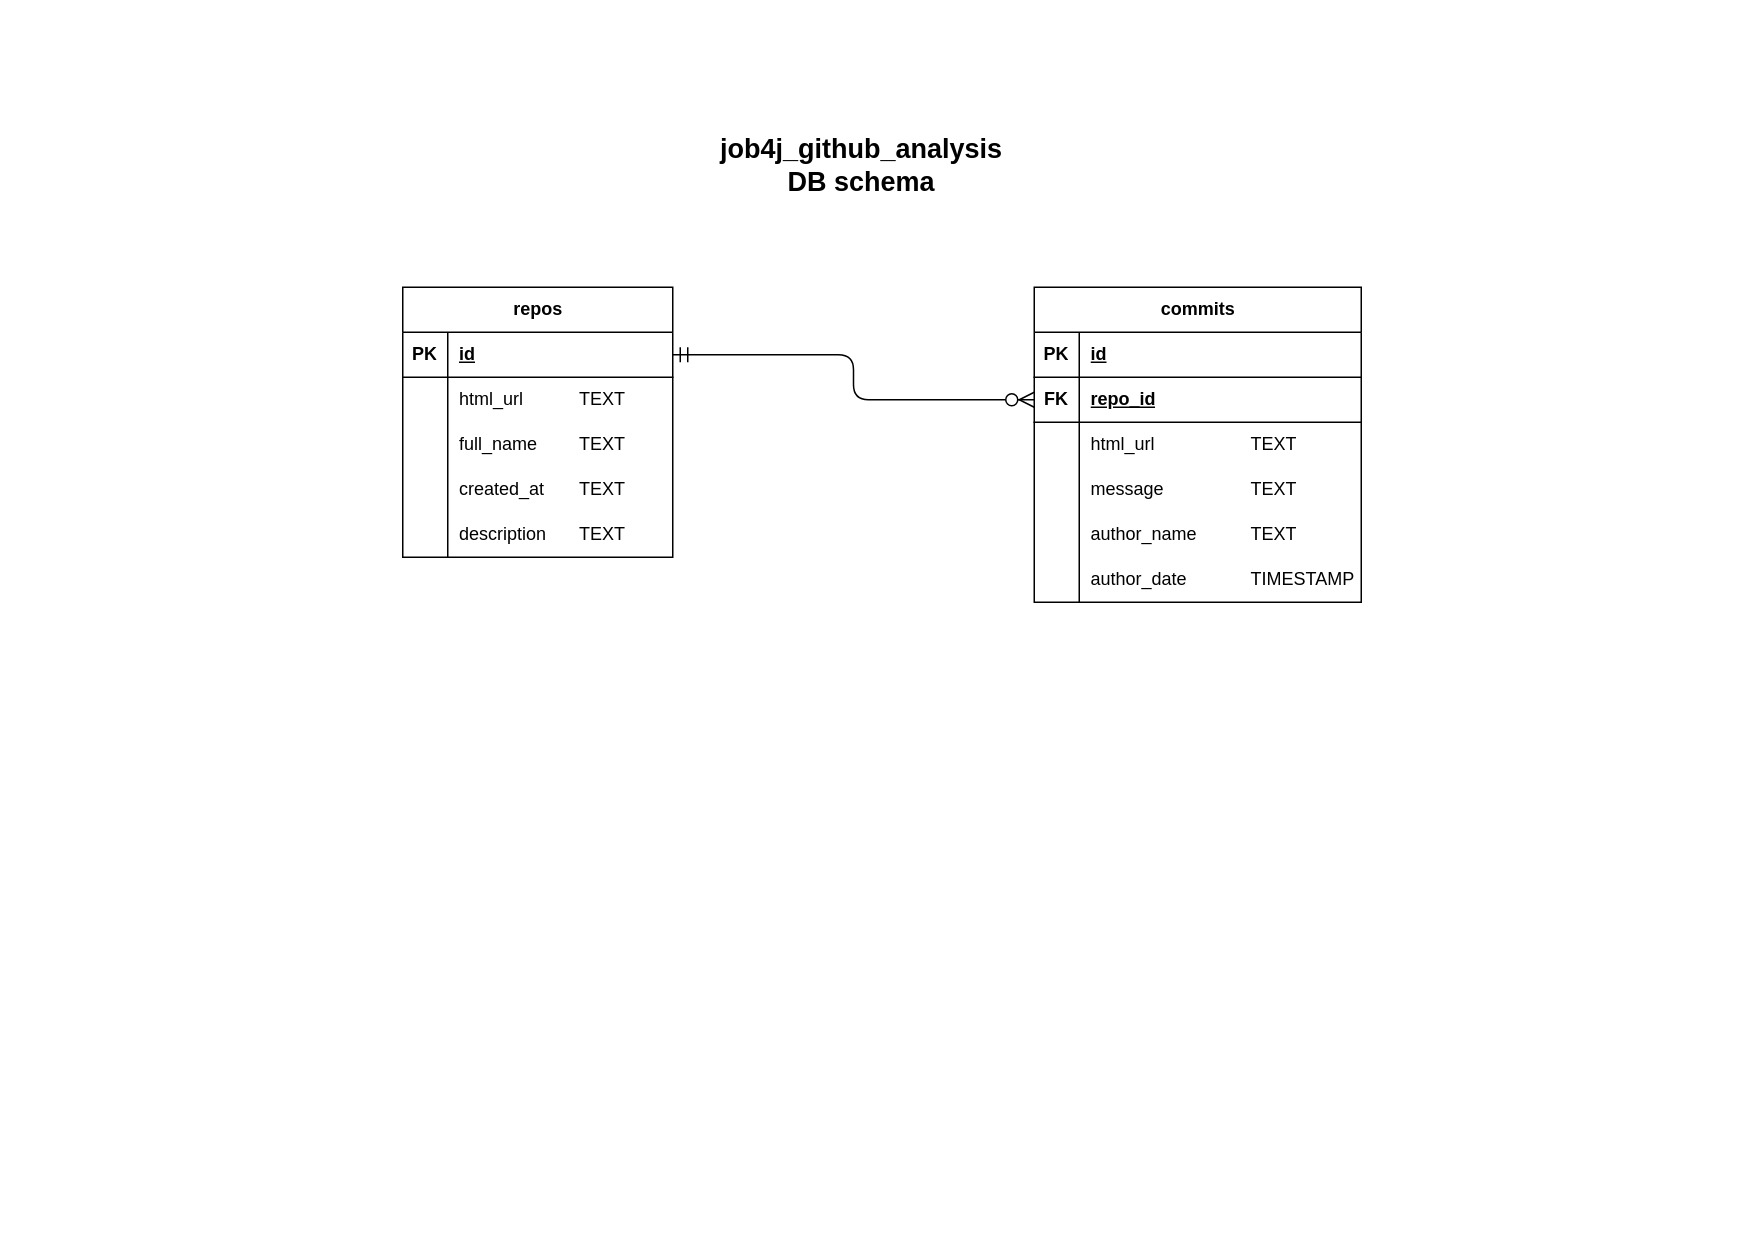

The diagram above was exported from draw.io. Its source (the exported page's mxGraphModel, read from the mxfile embedded in the PNG):
<mxGraphModel dx="1042" dy="1514" grid="0" gridSize="10" guides="1" tooltips="1" connect="1" arrows="1" fold="1" page="1" pageScale="1" pageWidth="1169" pageHeight="827" math="0" shadow="0">
  <root>
    <mxCell id="0" />
    <mxCell id="1" parent="0" />
    <mxCell id="KnTcGYOBh0E719UtvnDD-1" value="&lt;b&gt;&lt;font style=&quot;font-size: 18px;&quot;&gt;job4j_github_analysis&lt;/font&gt;&lt;/b&gt;&lt;div&gt;&lt;b&gt;&lt;font style=&quot;font-size: 18px;&quot;&gt;DB schema&lt;/font&gt;&lt;/b&gt;&lt;/div&gt;" style="text;strokeColor=none;fillColor=none;html=1;align=center;verticalAlign=middle;whiteSpace=wrap;rounded=0;fontSize=16;" parent="1" vertex="1">
      <mxGeometry x="446" y="-756" width="256" height="77" as="geometry" />
    </mxCell>
    <mxCell id="5ypUWEnlTcUSeMDuiUYe-3" value="repos" style="shape=table;startSize=30;container=1;collapsible=1;childLayout=tableLayout;fixedRows=1;rowLines=0;fontStyle=1;align=center;resizeLast=1;html=1;" parent="1" vertex="1">
      <mxGeometry x="268" y="-636" width="180" height="180" as="geometry" />
    </mxCell>
    <mxCell id="5ypUWEnlTcUSeMDuiUYe-4" value="" style="shape=tableRow;horizontal=0;startSize=0;swimlaneHead=0;swimlaneBody=0;fillColor=none;collapsible=0;dropTarget=0;points=[[0,0.5],[1,0.5]];portConstraint=eastwest;top=0;left=0;right=0;bottom=1;" parent="5ypUWEnlTcUSeMDuiUYe-3" vertex="1">
      <mxGeometry y="30" width="180" height="30" as="geometry" />
    </mxCell>
    <mxCell id="5ypUWEnlTcUSeMDuiUYe-5" value="PK" style="shape=partialRectangle;connectable=0;fillColor=none;top=0;left=0;bottom=0;right=0;fontStyle=1;overflow=hidden;whiteSpace=wrap;html=1;" parent="5ypUWEnlTcUSeMDuiUYe-4" vertex="1">
      <mxGeometry width="30" height="30" as="geometry">
        <mxRectangle width="30" height="30" as="alternateBounds" />
      </mxGeometry>
    </mxCell>
    <mxCell id="5ypUWEnlTcUSeMDuiUYe-6" value="id" style="shape=partialRectangle;connectable=0;fillColor=none;top=0;left=0;bottom=0;right=0;align=left;spacingLeft=6;fontStyle=5;overflow=hidden;whiteSpace=wrap;html=1;" parent="5ypUWEnlTcUSeMDuiUYe-4" vertex="1">
      <mxGeometry x="30" width="150" height="30" as="geometry">
        <mxRectangle width="150" height="30" as="alternateBounds" />
      </mxGeometry>
    </mxCell>
    <mxCell id="5ypUWEnlTcUSeMDuiUYe-7" value="" style="shape=tableRow;horizontal=0;startSize=0;swimlaneHead=0;swimlaneBody=0;fillColor=none;collapsible=0;dropTarget=0;points=[[0,0.5],[1,0.5]];portConstraint=eastwest;top=0;left=0;right=0;bottom=0;" parent="5ypUWEnlTcUSeMDuiUYe-3" vertex="1">
      <mxGeometry y="60" width="180" height="30" as="geometry" />
    </mxCell>
    <mxCell id="5ypUWEnlTcUSeMDuiUYe-8" value="" style="shape=partialRectangle;connectable=0;fillColor=none;top=0;left=0;bottom=0;right=0;editable=1;overflow=hidden;whiteSpace=wrap;html=1;" parent="5ypUWEnlTcUSeMDuiUYe-7" vertex="1">
      <mxGeometry width="30" height="30" as="geometry">
        <mxRectangle width="30" height="30" as="alternateBounds" />
      </mxGeometry>
    </mxCell>
    <mxCell id="5ypUWEnlTcUSeMDuiUYe-9" value="html_url&lt;span style=&quot;white-space: pre;&quot;&gt;&#09;&lt;span style=&quot;white-space: pre;&quot;&gt;&#09;&lt;/span&gt;&lt;/span&gt;TEXT" style="shape=partialRectangle;connectable=0;fillColor=none;top=0;left=0;bottom=0;right=0;align=left;spacingLeft=6;overflow=hidden;whiteSpace=wrap;html=1;" parent="5ypUWEnlTcUSeMDuiUYe-7" vertex="1">
      <mxGeometry x="30" width="150" height="30" as="geometry">
        <mxRectangle width="150" height="30" as="alternateBounds" />
      </mxGeometry>
    </mxCell>
    <mxCell id="UdO_BgkAxeEZbN2eaPoK-22" value="" style="shape=tableRow;horizontal=0;startSize=0;swimlaneHead=0;swimlaneBody=0;fillColor=none;collapsible=0;dropTarget=0;points=[[0,0.5],[1,0.5]];portConstraint=eastwest;top=0;left=0;right=0;bottom=0;" parent="5ypUWEnlTcUSeMDuiUYe-3" vertex="1">
      <mxGeometry y="90" width="180" height="30" as="geometry" />
    </mxCell>
    <mxCell id="UdO_BgkAxeEZbN2eaPoK-23" value="" style="shape=partialRectangle;connectable=0;fillColor=none;top=0;left=0;bottom=0;right=0;editable=1;overflow=hidden;whiteSpace=wrap;html=1;" parent="UdO_BgkAxeEZbN2eaPoK-22" vertex="1">
      <mxGeometry width="30" height="30" as="geometry">
        <mxRectangle width="30" height="30" as="alternateBounds" />
      </mxGeometry>
    </mxCell>
    <mxCell id="UdO_BgkAxeEZbN2eaPoK-24" value="full_name&lt;span style=&quot;white-space: pre;&quot;&gt;&#09;&lt;/span&gt;TEXT" style="shape=partialRectangle;connectable=0;fillColor=none;top=0;left=0;bottom=0;right=0;align=left;spacingLeft=6;overflow=hidden;whiteSpace=wrap;html=1;" parent="UdO_BgkAxeEZbN2eaPoK-22" vertex="1">
      <mxGeometry x="30" width="150" height="30" as="geometry">
        <mxRectangle width="150" height="30" as="alternateBounds" />
      </mxGeometry>
    </mxCell>
    <mxCell id="UdO_BgkAxeEZbN2eaPoK-1" value="" style="shape=tableRow;horizontal=0;startSize=0;swimlaneHead=0;swimlaneBody=0;fillColor=none;collapsible=0;dropTarget=0;points=[[0,0.5],[1,0.5]];portConstraint=eastwest;top=0;left=0;right=0;bottom=0;" parent="5ypUWEnlTcUSeMDuiUYe-3" vertex="1">
      <mxGeometry y="120" width="180" height="30" as="geometry" />
    </mxCell>
    <mxCell id="UdO_BgkAxeEZbN2eaPoK-2" value="" style="shape=partialRectangle;connectable=0;fillColor=none;top=0;left=0;bottom=0;right=0;editable=1;overflow=hidden;whiteSpace=wrap;html=1;" parent="UdO_BgkAxeEZbN2eaPoK-1" vertex="1">
      <mxGeometry width="30" height="30" as="geometry">
        <mxRectangle width="30" height="30" as="alternateBounds" />
      </mxGeometry>
    </mxCell>
    <mxCell id="UdO_BgkAxeEZbN2eaPoK-3" value="created_at&amp;nbsp;&lt;span style=&quot;white-space: pre;&quot;&gt;&#09;&lt;/span&gt;TEXT" style="shape=partialRectangle;connectable=0;fillColor=none;top=0;left=0;bottom=0;right=0;align=left;spacingLeft=6;overflow=hidden;whiteSpace=wrap;html=1;" parent="UdO_BgkAxeEZbN2eaPoK-1" vertex="1">
      <mxGeometry x="30" width="150" height="30" as="geometry">
        <mxRectangle width="150" height="30" as="alternateBounds" />
      </mxGeometry>
    </mxCell>
    <mxCell id="UdO_BgkAxeEZbN2eaPoK-4" value="" style="shape=tableRow;horizontal=0;startSize=0;swimlaneHead=0;swimlaneBody=0;fillColor=none;collapsible=0;dropTarget=0;points=[[0,0.5],[1,0.5]];portConstraint=eastwest;top=0;left=0;right=0;bottom=0;" parent="5ypUWEnlTcUSeMDuiUYe-3" vertex="1">
      <mxGeometry y="150" width="180" height="30" as="geometry" />
    </mxCell>
    <mxCell id="UdO_BgkAxeEZbN2eaPoK-5" value="" style="shape=partialRectangle;connectable=0;fillColor=none;top=0;left=0;bottom=0;right=0;editable=1;overflow=hidden;whiteSpace=wrap;html=1;" parent="UdO_BgkAxeEZbN2eaPoK-4" vertex="1">
      <mxGeometry width="30" height="30" as="geometry">
        <mxRectangle width="30" height="30" as="alternateBounds" />
      </mxGeometry>
    </mxCell>
    <mxCell id="UdO_BgkAxeEZbN2eaPoK-6" value="description&amp;nbsp;&lt;span style=&quot;white-space: pre;&quot;&gt;&#09;&lt;/span&gt;TEXT" style="shape=partialRectangle;connectable=0;fillColor=none;top=0;left=0;bottom=0;right=0;align=left;spacingLeft=6;overflow=hidden;whiteSpace=wrap;html=1;" parent="UdO_BgkAxeEZbN2eaPoK-4" vertex="1">
      <mxGeometry x="30" width="150" height="30" as="geometry">
        <mxRectangle width="150" height="30" as="alternateBounds" />
      </mxGeometry>
    </mxCell>
    <mxCell id="5ypUWEnlTcUSeMDuiUYe-16" value="commits" style="shape=table;startSize=30;container=1;collapsible=1;childLayout=tableLayout;fixedRows=1;rowLines=0;fontStyle=1;align=center;resizeLast=1;html=1;" parent="1" vertex="1">
      <mxGeometry x="689" y="-636" width="218" height="210" as="geometry" />
    </mxCell>
    <mxCell id="5ypUWEnlTcUSeMDuiUYe-17" value="" style="shape=tableRow;horizontal=0;startSize=0;swimlaneHead=0;swimlaneBody=0;fillColor=none;collapsible=0;dropTarget=0;points=[[0,0.5],[1,0.5]];portConstraint=eastwest;top=0;left=0;right=0;bottom=1;" parent="5ypUWEnlTcUSeMDuiUYe-16" vertex="1">
      <mxGeometry y="30" width="218" height="30" as="geometry" />
    </mxCell>
    <mxCell id="5ypUWEnlTcUSeMDuiUYe-18" value="PK" style="shape=partialRectangle;connectable=0;fillColor=none;top=0;left=0;bottom=0;right=0;fontStyle=1;overflow=hidden;whiteSpace=wrap;html=1;" parent="5ypUWEnlTcUSeMDuiUYe-17" vertex="1">
      <mxGeometry width="30" height="30" as="geometry">
        <mxRectangle width="30" height="30" as="alternateBounds" />
      </mxGeometry>
    </mxCell>
    <mxCell id="5ypUWEnlTcUSeMDuiUYe-19" value="id" style="shape=partialRectangle;connectable=0;fillColor=none;top=0;left=0;bottom=0;right=0;align=left;spacingLeft=6;fontStyle=5;overflow=hidden;whiteSpace=wrap;html=1;" parent="5ypUWEnlTcUSeMDuiUYe-17" vertex="1">
      <mxGeometry x="30" width="188" height="30" as="geometry">
        <mxRectangle width="188" height="30" as="alternateBounds" />
      </mxGeometry>
    </mxCell>
    <mxCell id="5ypUWEnlTcUSeMDuiUYe-32" value="" style="shape=tableRow;horizontal=0;startSize=0;swimlaneHead=0;swimlaneBody=0;fillColor=none;collapsible=0;dropTarget=0;points=[[0,0.5],[1,0.5]];portConstraint=eastwest;top=0;left=0;right=0;bottom=1;" parent="5ypUWEnlTcUSeMDuiUYe-16" vertex="1">
      <mxGeometry y="60" width="218" height="30" as="geometry" />
    </mxCell>
    <mxCell id="5ypUWEnlTcUSeMDuiUYe-33" value="FK" style="shape=partialRectangle;connectable=0;fillColor=none;top=0;left=0;bottom=0;right=0;fontStyle=1;overflow=hidden;whiteSpace=wrap;html=1;" parent="5ypUWEnlTcUSeMDuiUYe-32" vertex="1">
      <mxGeometry width="30" height="30" as="geometry">
        <mxRectangle width="30" height="30" as="alternateBounds" />
      </mxGeometry>
    </mxCell>
    <mxCell id="5ypUWEnlTcUSeMDuiUYe-34" value="repo_id" style="shape=partialRectangle;connectable=0;fillColor=none;top=0;left=0;bottom=0;right=0;align=left;spacingLeft=6;fontStyle=5;overflow=hidden;whiteSpace=wrap;html=1;" parent="5ypUWEnlTcUSeMDuiUYe-32" vertex="1">
      <mxGeometry x="30" width="188" height="30" as="geometry">
        <mxRectangle width="188" height="30" as="alternateBounds" />
      </mxGeometry>
    </mxCell>
    <mxCell id="5ypUWEnlTcUSeMDuiUYe-20" value="" style="shape=tableRow;horizontal=0;startSize=0;swimlaneHead=0;swimlaneBody=0;fillColor=none;collapsible=0;dropTarget=0;points=[[0,0.5],[1,0.5]];portConstraint=eastwest;top=0;left=0;right=0;bottom=0;" parent="5ypUWEnlTcUSeMDuiUYe-16" vertex="1">
      <mxGeometry y="90" width="218" height="30" as="geometry" />
    </mxCell>
    <mxCell id="5ypUWEnlTcUSeMDuiUYe-21" value="" style="shape=partialRectangle;connectable=0;fillColor=none;top=0;left=0;bottom=0;right=0;editable=1;overflow=hidden;whiteSpace=wrap;html=1;" parent="5ypUWEnlTcUSeMDuiUYe-20" vertex="1">
      <mxGeometry width="30" height="30" as="geometry">
        <mxRectangle width="30" height="30" as="alternateBounds" />
      </mxGeometry>
    </mxCell>
    <mxCell id="5ypUWEnlTcUSeMDuiUYe-22" value="html_url&lt;span style=&quot;white-space: pre;&quot;&gt;&#09;&lt;span style=&quot;white-space: pre;&quot;&gt;&#09;&lt;/span&gt;&lt;/span&gt;&lt;span style=&quot;white-space: pre;&quot;&gt;&#09;&lt;/span&gt;TEXT" style="shape=partialRectangle;connectable=0;fillColor=none;top=0;left=0;bottom=0;right=0;align=left;spacingLeft=6;overflow=hidden;whiteSpace=wrap;html=1;" parent="5ypUWEnlTcUSeMDuiUYe-20" vertex="1">
      <mxGeometry x="30" width="188" height="30" as="geometry">
        <mxRectangle width="188" height="30" as="alternateBounds" />
      </mxGeometry>
    </mxCell>
    <mxCell id="UdO_BgkAxeEZbN2eaPoK-7" value="" style="shape=tableRow;horizontal=0;startSize=0;swimlaneHead=0;swimlaneBody=0;fillColor=none;collapsible=0;dropTarget=0;points=[[0,0.5],[1,0.5]];portConstraint=eastwest;top=0;left=0;right=0;bottom=0;" parent="5ypUWEnlTcUSeMDuiUYe-16" vertex="1">
      <mxGeometry y="120" width="218" height="30" as="geometry" />
    </mxCell>
    <mxCell id="UdO_BgkAxeEZbN2eaPoK-8" value="" style="shape=partialRectangle;connectable=0;fillColor=none;top=0;left=0;bottom=0;right=0;editable=1;overflow=hidden;whiteSpace=wrap;html=1;" parent="UdO_BgkAxeEZbN2eaPoK-7" vertex="1">
      <mxGeometry width="30" height="30" as="geometry">
        <mxRectangle width="30" height="30" as="alternateBounds" />
      </mxGeometry>
    </mxCell>
    <mxCell id="UdO_BgkAxeEZbN2eaPoK-9" value="message&lt;span style=&quot;white-space: pre;&quot;&gt;&#09;&lt;/span&gt;&lt;span style=&quot;white-space: pre;&quot;&gt;&#09;&lt;span style=&quot;white-space: pre;&quot;&gt;&#09;&lt;/span&gt;&lt;/span&gt;TEXT" style="shape=partialRectangle;connectable=0;fillColor=none;top=0;left=0;bottom=0;right=0;align=left;spacingLeft=6;overflow=hidden;whiteSpace=wrap;html=1;" parent="UdO_BgkAxeEZbN2eaPoK-7" vertex="1">
      <mxGeometry x="30" width="188" height="30" as="geometry">
        <mxRectangle width="188" height="30" as="alternateBounds" />
      </mxGeometry>
    </mxCell>
    <mxCell id="UdO_BgkAxeEZbN2eaPoK-16" value="" style="shape=tableRow;horizontal=0;startSize=0;swimlaneHead=0;swimlaneBody=0;fillColor=none;collapsible=0;dropTarget=0;points=[[0,0.5],[1,0.5]];portConstraint=eastwest;top=0;left=0;right=0;bottom=0;" parent="5ypUWEnlTcUSeMDuiUYe-16" vertex="1">
      <mxGeometry y="150" width="218" height="30" as="geometry" />
    </mxCell>
    <mxCell id="UdO_BgkAxeEZbN2eaPoK-17" value="" style="shape=partialRectangle;connectable=0;fillColor=none;top=0;left=0;bottom=0;right=0;editable=1;overflow=hidden;whiteSpace=wrap;html=1;" parent="UdO_BgkAxeEZbN2eaPoK-16" vertex="1">
      <mxGeometry width="30" height="30" as="geometry">
        <mxRectangle width="30" height="30" as="alternateBounds" />
      </mxGeometry>
    </mxCell>
    <mxCell id="UdO_BgkAxeEZbN2eaPoK-18" value="author_name&lt;span style=&quot;white-space: pre;&quot;&gt;&#09;&lt;span style=&quot;white-space: pre;&quot;&gt;&#09;&lt;/span&gt;&lt;/span&gt;TEXT" style="shape=partialRectangle;connectable=0;fillColor=none;top=0;left=0;bottom=0;right=0;align=left;spacingLeft=6;overflow=hidden;whiteSpace=wrap;html=1;" parent="UdO_BgkAxeEZbN2eaPoK-16" vertex="1">
      <mxGeometry x="30" width="188" height="30" as="geometry">
        <mxRectangle width="188" height="30" as="alternateBounds" />
      </mxGeometry>
    </mxCell>
    <mxCell id="UdO_BgkAxeEZbN2eaPoK-19" value="" style="shape=tableRow;horizontal=0;startSize=0;swimlaneHead=0;swimlaneBody=0;fillColor=none;collapsible=0;dropTarget=0;points=[[0,0.5],[1,0.5]];portConstraint=eastwest;top=0;left=0;right=0;bottom=0;" parent="5ypUWEnlTcUSeMDuiUYe-16" vertex="1">
      <mxGeometry y="180" width="218" height="30" as="geometry" />
    </mxCell>
    <mxCell id="UdO_BgkAxeEZbN2eaPoK-20" value="" style="shape=partialRectangle;connectable=0;fillColor=none;top=0;left=0;bottom=0;right=0;editable=1;overflow=hidden;whiteSpace=wrap;html=1;" parent="UdO_BgkAxeEZbN2eaPoK-19" vertex="1">
      <mxGeometry width="30" height="30" as="geometry">
        <mxRectangle width="30" height="30" as="alternateBounds" />
      </mxGeometry>
    </mxCell>
    <mxCell id="UdO_BgkAxeEZbN2eaPoK-21" value="author_date&lt;span style=&quot;white-space: pre;&quot;&gt;&#09;&lt;span style=&quot;white-space: pre;&quot;&gt;&#09;&lt;/span&gt;&lt;/span&gt;TIMESTAMP" style="shape=partialRectangle;connectable=0;fillColor=none;top=0;left=0;bottom=0;right=0;align=left;spacingLeft=6;overflow=hidden;whiteSpace=wrap;html=1;" parent="UdO_BgkAxeEZbN2eaPoK-19" vertex="1">
      <mxGeometry x="30" width="188" height="30" as="geometry">
        <mxRectangle width="188" height="30" as="alternateBounds" />
      </mxGeometry>
    </mxCell>
    <mxCell id="5ypUWEnlTcUSeMDuiUYe-35" value="" style="edgeStyle=orthogonalEdgeStyle;fontSize=12;html=1;endArrow=ERzeroToMany;endFill=1;rounded=1;startSize=8;endSize=8;exitX=1;exitY=0.5;exitDx=0;exitDy=0;entryX=0;entryY=0.5;entryDx=0;entryDy=0;curved=0;startArrow=ERmandOne;startFill=0;" parent="1" source="5ypUWEnlTcUSeMDuiUYe-4" target="5ypUWEnlTcUSeMDuiUYe-32" edge="1">
      <mxGeometry width="100" height="100" relative="1" as="geometry">
        <mxPoint x="465" y="-282" as="sourcePoint" />
        <mxPoint x="565" y="-382" as="targetPoint" />
      </mxGeometry>
    </mxCell>
  </root>
</mxGraphModel>